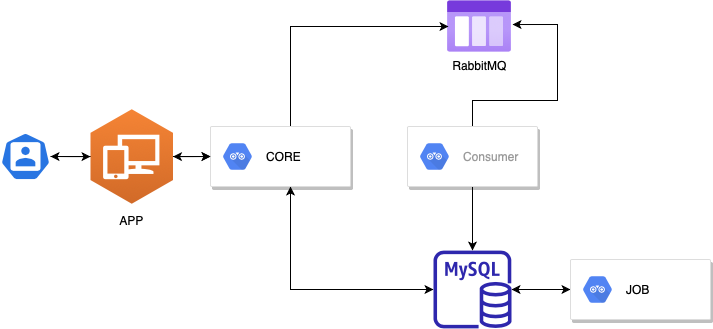

The diagram above was exported from draw.io. Its source (the exported page's mxGraphModel, read from the mxfile embedded in the PNG):
<mxGraphModel dx="1051" dy="783" grid="1" gridSize="10" guides="1" tooltips="1" connect="1" arrows="1" fold="1" page="1" pageScale="1" pageWidth="850" pageHeight="1100" math="0" shadow="0">
  <root>
    <mxCell id="0" />
    <mxCell id="1" parent="0" />
    <mxCell id="SpzcfbbRY2HG-tpmt_rC-1" value="" style="sketch=0;outlineConnect=0;fontColor=#232F3E;gradientColor=none;fillColor=#2E27AD;strokeColor=none;dashed=0;verticalLabelPosition=bottom;verticalAlign=top;align=center;html=1;fontSize=12;fontStyle=0;aspect=fixed;pointerEvents=1;shape=mxgraph.aws4.rds_mysql_instance;" vertex="1" parent="1">
      <mxGeometry x="493" y="410" width="78" height="78" as="geometry" />
    </mxCell>
    <mxCell id="SpzcfbbRY2HG-tpmt_rC-2" value="RabbitMQ" style="aspect=fixed;html=1;points=[];align=center;image;fontSize=12;image=img/lib/azure2/general/Storage_Queue.svg;" vertex="1" parent="1">
      <mxGeometry x="507" y="160" width="64" height="52" as="geometry" />
    </mxCell>
    <mxCell id="SpzcfbbRY2HG-tpmt_rC-13" style="edgeStyle=orthogonalEdgeStyle;rounded=0;orthogonalLoop=1;jettySize=auto;html=1;entryX=0;entryY=0.5;entryDx=0;entryDy=0;" edge="1" parent="1" source="SpzcfbbRY2HG-tpmt_rC-4">
      <mxGeometry relative="1" as="geometry">
        <mxPoint x="170" y="316" as="targetPoint" />
      </mxGeometry>
    </mxCell>
    <mxCell id="SpzcfbbRY2HG-tpmt_rC-4" value="" style="sketch=0;html=1;dashed=0;whitespace=wrap;fillColor=#2875E2;strokeColor=#ffffff;points=[[0.005,0.63,0],[0.1,0.2,0],[0.9,0.2,0],[0.5,0,0],[0.995,0.63,0],[0.72,0.99,0],[0.5,1,0],[0.28,0.99,0]];shape=mxgraph.kubernetes.icon;prIcon=user" vertex="1" parent="1">
      <mxGeometry x="60" y="292" width="50" height="48" as="geometry" />
    </mxCell>
    <mxCell id="SpzcfbbRY2HG-tpmt_rC-21" style="edgeStyle=orthogonalEdgeStyle;rounded=0;orthogonalLoop=1;jettySize=auto;html=1;entryX=1.016;entryY=0.462;entryDx=0;entryDy=0;entryPerimeter=0;" edge="1" parent="1" source="SpzcfbbRY2HG-tpmt_rC-5" target="SpzcfbbRY2HG-tpmt_rC-2">
      <mxGeometry relative="1" as="geometry">
        <mxPoint x="532" y="220" as="targetPoint" />
        <Array as="points">
          <mxPoint x="532" y="260" />
          <mxPoint x="617" y="260" />
          <mxPoint x="617" y="184" />
        </Array>
      </mxGeometry>
    </mxCell>
    <mxCell id="SpzcfbbRY2HG-tpmt_rC-22" style="edgeStyle=orthogonalEdgeStyle;rounded=0;orthogonalLoop=1;jettySize=auto;html=1;" edge="1" parent="1" source="SpzcfbbRY2HG-tpmt_rC-5" target="SpzcfbbRY2HG-tpmt_rC-1">
      <mxGeometry relative="1" as="geometry" />
    </mxCell>
    <mxCell id="SpzcfbbRY2HG-tpmt_rC-5" value="" style="strokeColor=#dddddd;shadow=1;strokeWidth=1;rounded=1;absoluteArcSize=1;arcSize=2;" vertex="1" parent="1">
      <mxGeometry x="467" y="286" width="130" height="60" as="geometry" />
    </mxCell>
    <mxCell id="SpzcfbbRY2HG-tpmt_rC-6" value="Consumer" style="sketch=0;dashed=0;connectable=0;html=1;fillColor=#5184F3;strokeColor=none;shape=mxgraph.gcp2.hexIcon;prIcon=api_analytics;part=1;labelPosition=right;verticalLabelPosition=middle;align=left;verticalAlign=middle;spacingLeft=5;fontColor=#999999;fontSize=12;" vertex="1" parent="SpzcfbbRY2HG-tpmt_rC-5">
      <mxGeometry y="0.5" width="44" height="39" relative="1" as="geometry">
        <mxPoint x="5" y="-19.5" as="offset" />
      </mxGeometry>
    </mxCell>
    <mxCell id="SpzcfbbRY2HG-tpmt_rC-19" style="edgeStyle=orthogonalEdgeStyle;rounded=0;orthogonalLoop=1;jettySize=auto;html=1;entryX=0.016;entryY=0.5;entryDx=0;entryDy=0;entryPerimeter=0;" edge="1" parent="1" source="SpzcfbbRY2HG-tpmt_rC-7" target="SpzcfbbRY2HG-tpmt_rC-2">
      <mxGeometry relative="1" as="geometry">
        <Array as="points">
          <mxPoint x="350" y="186" />
        </Array>
      </mxGeometry>
    </mxCell>
    <mxCell id="SpzcfbbRY2HG-tpmt_rC-20" style="edgeStyle=orthogonalEdgeStyle;rounded=0;orthogonalLoop=1;jettySize=auto;html=1;startArrow=classic;startFill=1;" edge="1" parent="1" source="SpzcfbbRY2HG-tpmt_rC-7" target="SpzcfbbRY2HG-tpmt_rC-1">
      <mxGeometry relative="1" as="geometry">
        <Array as="points">
          <mxPoint x="350" y="449" />
        </Array>
      </mxGeometry>
    </mxCell>
    <mxCell id="SpzcfbbRY2HG-tpmt_rC-7" value="" style="strokeColor=#dddddd;shadow=1;strokeWidth=1;rounded=1;absoluteArcSize=1;arcSize=2;" vertex="1" parent="1">
      <mxGeometry x="270" y="286" width="140" height="60" as="geometry" />
    </mxCell>
    <mxCell id="SpzcfbbRY2HG-tpmt_rC-8" value="&lt;font color=&quot;#000000&quot;&gt;&lt;span&gt;CORE&lt;/span&gt;&lt;/font&gt;" style="sketch=0;dashed=0;connectable=0;html=1;fillColor=#5184F3;strokeColor=none;shape=mxgraph.gcp2.hexIcon;prIcon=api_analytics;part=1;labelPosition=right;verticalLabelPosition=middle;align=left;verticalAlign=middle;spacingLeft=5;fontColor=#999999;fontSize=12;" vertex="1" parent="SpzcfbbRY2HG-tpmt_rC-7">
      <mxGeometry y="0.5" width="44" height="39" relative="1" as="geometry">
        <mxPoint x="5" y="-19.5" as="offset" />
      </mxGeometry>
    </mxCell>
    <mxCell id="SpzcfbbRY2HG-tpmt_rC-23" value="" style="edgeStyle=orthogonalEdgeStyle;rounded=0;orthogonalLoop=1;jettySize=auto;html=1;endArrow=classic;endFill=1;startArrow=classic;startFill=1;" edge="1" parent="1" source="SpzcfbbRY2HG-tpmt_rC-9" target="SpzcfbbRY2HG-tpmt_rC-1">
      <mxGeometry relative="1" as="geometry" />
    </mxCell>
    <mxCell id="SpzcfbbRY2HG-tpmt_rC-9" value="" style="strokeColor=#dddddd;shadow=1;strokeWidth=1;rounded=1;absoluteArcSize=1;arcSize=2;" vertex="1" parent="1">
      <mxGeometry x="630" y="419" width="140" height="60" as="geometry" />
    </mxCell>
    <mxCell id="SpzcfbbRY2HG-tpmt_rC-10" value="&lt;font color=&quot;#000000&quot;&gt;&lt;span&gt;JOB&lt;/span&gt;&lt;/font&gt;" style="sketch=0;dashed=0;connectable=0;html=1;fillColor=#5184F3;strokeColor=none;shape=mxgraph.gcp2.hexIcon;prIcon=api_analytics;part=1;labelPosition=right;verticalLabelPosition=middle;align=left;verticalAlign=middle;spacingLeft=5;fontColor=#999999;fontSize=12;" vertex="1" parent="SpzcfbbRY2HG-tpmt_rC-9">
      <mxGeometry y="0.5" width="44" height="39" relative="1" as="geometry">
        <mxPoint x="5" y="-19.5" as="offset" />
      </mxGeometry>
    </mxCell>
    <mxCell id="SpzcfbbRY2HG-tpmt_rC-14" style="edgeStyle=orthogonalEdgeStyle;rounded=0;orthogonalLoop=1;jettySize=auto;html=1;entryX=0;entryY=0.5;entryDx=0;entryDy=0;" edge="1" parent="1" target="SpzcfbbRY2HG-tpmt_rC-7">
      <mxGeometry relative="1" as="geometry">
        <mxPoint x="230" y="316" as="sourcePoint" />
      </mxGeometry>
    </mxCell>
    <mxCell id="SpzcfbbRY2HG-tpmt_rC-26" value="" style="edgeStyle=orthogonalEdgeStyle;rounded=0;orthogonalLoop=1;jettySize=auto;html=1;startArrow=classic;startFill=1;endArrow=classic;endFill=1;" edge="1" parent="1" source="SpzcfbbRY2HG-tpmt_rC-25" target="SpzcfbbRY2HG-tpmt_rC-4">
      <mxGeometry relative="1" as="geometry" />
    </mxCell>
    <mxCell id="SpzcfbbRY2HG-tpmt_rC-27" value="" style="edgeStyle=orthogonalEdgeStyle;rounded=0;orthogonalLoop=1;jettySize=auto;html=1;startArrow=classic;startFill=1;endArrow=classic;endFill=1;" edge="1" parent="1" source="SpzcfbbRY2HG-tpmt_rC-25" target="SpzcfbbRY2HG-tpmt_rC-7">
      <mxGeometry relative="1" as="geometry" />
    </mxCell>
    <mxCell id="SpzcfbbRY2HG-tpmt_rC-25" value="" style="outlineConnect=0;dashed=0;verticalLabelPosition=bottom;verticalAlign=top;align=center;html=1;shape=mxgraph.aws3.workspaces;fillColor=#D16A28;gradientColor=#F58435;gradientDirection=north;" vertex="1" parent="1">
      <mxGeometry x="150" y="268.75" width="82.5" height="94.5" as="geometry" />
    </mxCell>
    <mxCell id="SpzcfbbRY2HG-tpmt_rC-28" value="APP" style="text;html=1;align=center;verticalAlign=middle;resizable=0;points=[];autosize=1;strokeColor=none;fillColor=none;" vertex="1" parent="1">
      <mxGeometry x="171.25" y="370" width="40" height="20" as="geometry" />
    </mxCell>
  </root>
</mxGraphModel>